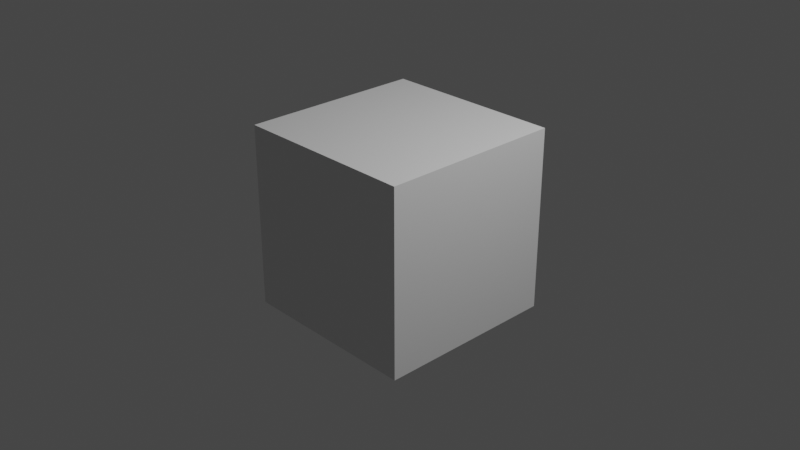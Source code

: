 # Source: Enemy_model.blend  (saved by Blender 3.3.6; exported with 4.5.12 LTS)
import bpy
from mathutils import Matrix  # noqa: F401  (used for matrix-valued properties, if any)

bpy.ops.wm.read_factory_settings(use_empty=True)
scene = bpy.context.scene
scene.name = 'Scene'

# ---- collections
col_collection = bpy.data.collections.new('Collection'); scene.collection.children.link(col_collection)

# ---- materials (node trees are filled in below, after node groups)
mat_material = bpy.data.materials.new('Material')
mat_material.alpha_threshold = 0.0
mat_material.use_transparent_shadow = False
mat_material.roughness = 0.5
mat_material.line_color = (0.0, 0.0, 0.0, 1.0)

# ---- material node trees
mat_material.use_nodes = True; mat_material.node_tree.nodes.clear()
_N = mat_material.node_tree.nodes; _L = mat_material.node_tree.links
n0 = _N.new('ShaderNodeOutputMaterial'); n0.name = 'Material Output'; n0.location = (300, 300)
n1 = _N.new('ShaderNodeBsdfPrincipled'); n1.name = 'Principled BSDF'; n1.location = (10, 300)
n1.distribution = 'GGX'
n1.subsurface_method = 'RANDOM_WALK_SKIN'
n1.inputs[3].default_value = 1.45
n1.inputs[27].default_value = (0.0, 0.0, 0.0, 1.0)
n1.inputs[28].default_value = 1.0
_L.new(n1.outputs[0], n0.inputs[0])
n0.is_active_output = True

# ---- world
world_world = bpy.data.worlds.new('World'); scene.world = world_world
world_world.use_nodes = True; world_world.node_tree.nodes.clear()
_N = world_world.node_tree.nodes; _L = world_world.node_tree.links
n0 = _N.new('ShaderNodeOutputWorld'); n0.name = 'World Output'; n0.location = (300, 300)
n1 = _N.new('ShaderNodeBackground'); n1.name = 'Background'; n1.location = (10, 300)
n1.inputs[0].default_value = (0.05088, 0.05088, 0.05088, 1.0)
_L.new(n1.outputs[0], n0.inputs[0])
n0.is_active_output = True
world_world.color = (0.05088, 0.05088, 0.05088)
world_world.use_sun_shadow = False
world_world.sun_shadow_jitter_overblur = 0.0

# ---- cameras
cam_camera = bpy.data.cameras.new('Camera')
cam_camera.clip_end = 100.0
cam_camera.ortho_scale = 7.314

# ---- lights
light_light = bpy.data.lights.new('Light', 'POINT')
light_light.transmission_factor = 0.0
light_light.energy = 1000.0
light_light.shadow_soft_size = 0.1
light_light.shadow_maximum_resolution = 0.006
light_light.use_absolute_resolution = True

# ---- meshes
me_cube = bpy.data.meshes.new('Cube')
me_cube.from_pydata([(1.0, 1.0, 1.0), (1.0, 1.0, -1.0), (1.0, -1.0, 1.0), (1.0, -1.0, -1.0), (-1.0, 1.0, 1.0), (-1.0, 1.0, -1.0), (-1.0, -1.0, 1.0), (-1.0, -1.0, -1.0)], [], [(0, 4, 6, 2), (3, 2, 6, 7), (7, 6, 4, 5), (5, 1, 3, 7), (1, 0, 2, 3), (5, 4, 0, 1)])
_uv = me_cube.uv_layers.new(name='UVMap')
_uv.uv.foreach_set('vector', [0.625, 0.5, 0.875, 0.5, 0.875, 0.75, 0.625, 0.75, 0.375, 0.75, 0.625, 0.75, 0.625, 1.0, 0.375, 1.0, 0.375, 0.0, 0.625, 0.0, 0.625, 0.25, 0.375, 0.25, 0.125, 0.5, 0.375, 0.5, 0.375, 0.75, 0.125, 0.75, 0.375, 0.5, 0.625, 0.5, 0.625, 0.75, 0.375, 0.75, 0.375, 0.25, 0.625, 0.25, 0.625, 0.5, 0.375, 0.5])
me_cube.materials.append(mat_material)
me_cube.use_mirror_vertex_groups = False
me_cube.update()

# ---- objects
ob_cube = bpy.data.objects.new('Cube', me_cube)
ob_light = bpy.data.objects.new('Light', light_light)
ob_camera = bpy.data.objects.new('Camera', cam_camera)

# ---- transforms, parenting, visibility, modifiers, constraints
ob_cube.location = (0.0, 0.0, 0.0)
ob_cube.lock_rotations_4d = False
ob_cube.empty_display_type = 'ARROWS'
ob_cube.lineart.crease_threshold = 0.0
ob_light.location = (4.076, 1.005, 5.904)
ob_light.rotation_euler = (0.6503, 0.05522, 1.866)
ob_light.lock_rotations_4d = False
ob_light.empty_display_type = 'ARROWS'
ob_light.color = (0.0, 0.0, 0.0, 0.0)
ob_light.lineart.crease_threshold = 0.0
ob_camera.location = (7.359, -6.926, 4.958)
ob_camera.rotation_euler = (1.109, 0.0, 0.8149)
ob_camera.lock_rotations_4d = False
ob_camera.empty_display_type = 'ARROWS'
ob_camera.color = (0.0, 0.0, 0.0, 0.0)
ob_camera.display_type = 'WIRE'
ob_camera.lineart.crease_threshold = 0.0

# ---- collection membership
col_collection.objects.link(ob_cube)
col_collection.objects.link(ob_light)
col_collection.objects.link(ob_camera)

# ---- scene / render settings (as saved in the file)
scene.camera = ob_camera
scene.frame_start = 1; scene.frame_end = 250; scene.frame_set(1)
scene.render.engine = 'BLENDER_EEVEE_NEXT'
scene.cycles.sampling_pattern = 'TABULATED_SOBOL'
scene.cycles.use_light_tree = False
scene.view_settings.view_transform = 'Filmic'
bpy.context.view_layer.update()
